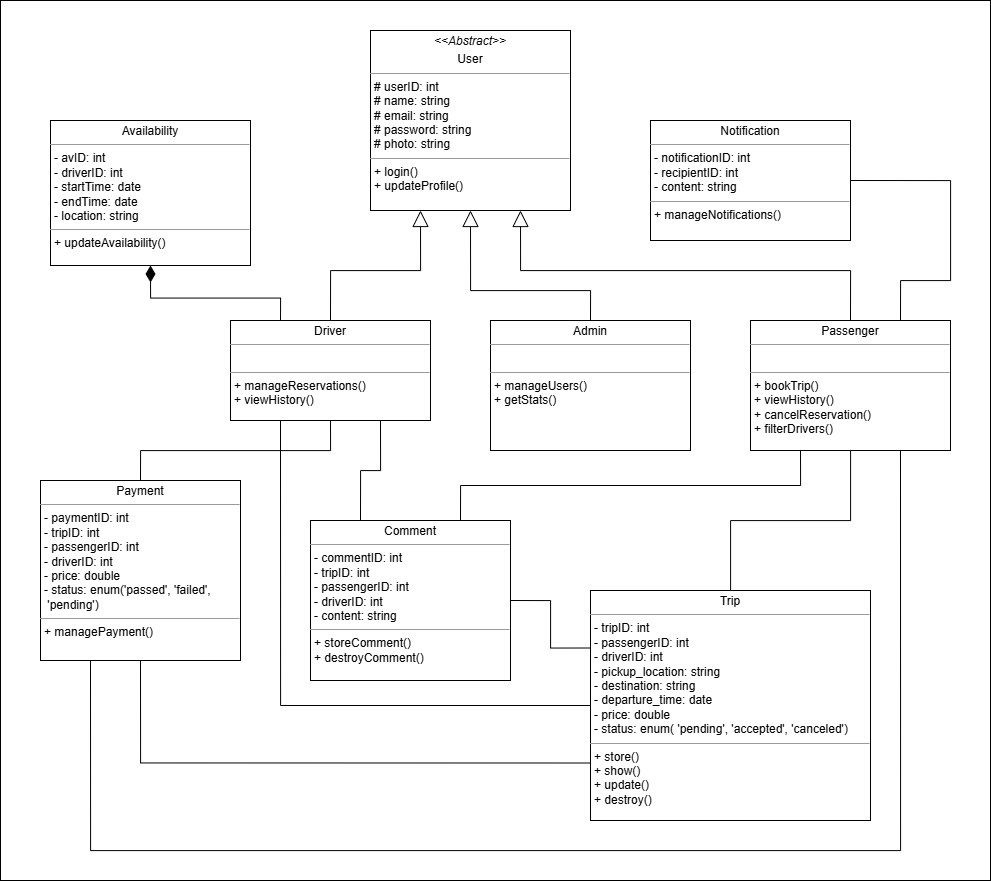

The diagram above was exported from draw.io. Its source (the exported page's mxGraphModel, read from the mxfile embedded in the PNG):
<mxGraphModel dx="2759" dy="1013" grid="1" gridSize="10" guides="1" tooltips="1" connect="1" arrows="1" fold="1" page="1" pageScale="1" pageWidth="850" pageHeight="1100" background="none" math="0" shadow="0">
  <root>
    <mxCell id="0" />
    <mxCell id="1" parent="0" />
    <mxCell id="nN17xvjM4hg8OVjDiW8_-2" value="" style="rounded=0;whiteSpace=wrap;html=1;" parent="1" vertex="1">
      <mxGeometry x="-480" y="120" width="990" height="880" as="geometry" />
    </mxCell>
    <mxCell id="H1z8tfKBjaQoIspHVzbQ-3" value="" style="edgeStyle=orthogonalEdgeStyle;rounded=0;orthogonalLoop=1;jettySize=auto;html=1;entryX=0.25;entryY=1;entryDx=0;entryDy=0;exitX=0.5;exitY=0;exitDx=0;exitDy=0;endArrow=block;endFill=0;startSize=6;jumpSize=6;endSize=14;" parent="1" source="yHaRJe0N_pv5wpj7L5to-4" target="In1SP0tG1lYqJ3cXA2LB-5" edge="1">
      <mxGeometry relative="1" as="geometry">
        <mxPoint x="-130" y="225" as="targetPoint" />
      </mxGeometry>
    </mxCell>
    <mxCell id="yHaRJe0N_pv5wpj7L5to-4" value="&lt;p style=&quot;margin:0px;margin-top:4px;text-align:center;&quot;&gt;Driver&lt;/p&gt;&lt;hr size=&quot;1&quot;&gt;&lt;p style=&quot;margin: 0px 0px 0px 4px;&quot;&gt;&lt;br&gt;&lt;/p&gt;&lt;hr size=&quot;1&quot;&gt;&lt;p style=&quot;margin:0px;margin-left:4px;&quot;&gt;+ manageReservations()&lt;/p&gt;&lt;p style=&quot;margin:0px;margin-left:4px;&quot;&gt;+&amp;nbsp;&lt;span style=&quot;background-color: transparent; color: light-dark(rgb(0, 0, 0), rgb(255, 255, 255));&quot;&gt;viewHistory()&lt;/span&gt;&lt;/p&gt;" style="verticalAlign=top;align=left;overflow=fill;fontSize=12;fontFamily=Helvetica;html=1;rounded=0;shadow=0;comic=0;labelBackgroundColor=none;strokeWidth=1" parent="1" vertex="1">
      <mxGeometry x="-250" y="440" width="200" height="100" as="geometry" />
    </mxCell>
    <mxCell id="H1z8tfKBjaQoIspHVzbQ-5" value="" style="edgeStyle=orthogonalEdgeStyle;rounded=0;orthogonalLoop=1;jettySize=auto;html=1;endArrow=none;startFill=0;" parent="1" source="In1SP0tG1lYqJ3cXA2LB-4" target="In1SP0tG1lYqJ3cXA2LB-18" edge="1">
      <mxGeometry relative="1" as="geometry" />
    </mxCell>
    <mxCell id="H1z8tfKBjaQoIspHVzbQ-6" value="" style="edgeStyle=orthogonalEdgeStyle;rounded=0;orthogonalLoop=1;jettySize=auto;html=1;endArrow=none;startFill=0;entryX=0.25;entryY=1;entryDx=0;entryDy=0;" parent="1" source="In1SP0tG1lYqJ3cXA2LB-4" target="yHaRJe0N_pv5wpj7L5to-4" edge="1">
      <mxGeometry relative="1" as="geometry" />
    </mxCell>
    <mxCell id="In1SP0tG1lYqJ3cXA2LB-4" value="&lt;p style=&quot;margin: 4px 0px 0px; text-align: center;&quot;&gt;Trip&lt;/p&gt;&lt;hr size=&quot;1&quot;&gt;&lt;p style=&quot;margin: 0px 0px 0px 4px;&quot;&gt;&lt;span style=&quot;background-color: transparent; color: light-dark(rgb(0, 0, 0), rgb(255, 255, 255));&quot;&gt;-&amp;nbsp;tripID: int&lt;/span&gt;&lt;/p&gt;&lt;p style=&quot;margin: 0px 0px 0px 4px;&quot;&gt;-&amp;nbsp;passengerID: int&lt;/p&gt;&lt;p style=&quot;margin: 0px 0px 0px 4px;&quot;&gt;- driverID: int&lt;/p&gt;&lt;p style=&quot;margin: 0px 0px 0px 4px;&quot;&gt;-&amp;nbsp;pickup_location: string&lt;/p&gt;&lt;p style=&quot;margin: 0px 0px 0px 4px;&quot;&gt;- destination: string&lt;/p&gt;&lt;p style=&quot;margin: 0px 0px 0px 4px;&quot;&gt;-&amp;nbsp;departure_time: date&lt;/p&gt;&lt;p style=&quot;margin: 0px 0px 0px 4px;&quot;&gt;- price: double&lt;/p&gt;&lt;p style=&quot;margin: 0px 0px 0px 4px;&quot;&gt;-&amp;nbsp;&lt;span style=&quot;background-color: transparent; color: light-dark(rgb(0, 0, 0), rgb(255, 255, 255));&quot;&gt;status: enum(&amp;nbsp;&lt;/span&gt;&lt;span style=&quot;background-color: transparent;&quot;&gt;'pending', 'accepted', 'canceled'&lt;/span&gt;&lt;span style=&quot;background-color: transparent; color: light-dark(rgb(0, 0, 0), rgb(255, 255, 255));&quot;&gt;)&lt;/span&gt;&lt;/p&gt;&lt;hr size=&quot;1&quot;&gt;&lt;p style=&quot;margin:0px;margin-left:4px;&quot;&gt;&lt;span style=&quot;background-color: transparent; color: light-dark(rgb(0, 0, 0), rgb(255, 255, 255));&quot;&gt;+ store()&lt;/span&gt;&lt;/p&gt;&lt;p style=&quot;margin:0px;margin-left:4px;&quot;&gt;+ show()&lt;/p&gt;&lt;p style=&quot;margin:0px;margin-left:4px;&quot;&gt;+ update()&lt;/p&gt;&lt;p style=&quot;margin:0px;margin-left:4px;&quot;&gt;+ destroy()&lt;/p&gt;" style="verticalAlign=top;align=left;overflow=fill;fontSize=12;fontFamily=Helvetica;html=1;rounded=0;shadow=0;comic=0;labelBackgroundColor=none;strokeWidth=1" parent="1" vertex="1">
      <mxGeometry x="110" y="710" width="280" height="230" as="geometry" />
    </mxCell>
    <mxCell id="In1SP0tG1lYqJ3cXA2LB-5" value="&lt;p style=&quot;margin:0px;margin-top:4px;text-align:center;&quot;&gt;&lt;span style=&quot;background-color: transparent; color: light-dark(rgb(0, 0, 0), rgb(255, 255, 255)); text-align: left;&quot;&gt;&lt;i&gt;&amp;lt;&amp;lt;Abstract&amp;gt;&amp;gt;&lt;/i&gt;&lt;/span&gt;&lt;/p&gt;&lt;p style=&quot;margin:0px;margin-top:4px;text-align:center;&quot;&gt;&lt;span style=&quot;background-color: transparent; color: light-dark(rgb(0, 0, 0), rgb(255, 255, 255)); text-align: left;&quot;&gt;User&lt;/span&gt;&lt;/p&gt;&lt;hr size=&quot;1&quot;&gt;&lt;p style=&quot;margin: 0px 0px 0px 4px;&quot;&gt;# userID: int&lt;/p&gt;&lt;p style=&quot;margin: 0px 0px 0px 4px;&quot;&gt;# name: string&lt;/p&gt;&lt;p style=&quot;margin: 0px 0px 0px 4px;&quot;&gt;# email: string&lt;/p&gt;&lt;p style=&quot;margin: 0px 0px 0px 4px;&quot;&gt;# password: string&lt;/p&gt;&lt;p style=&quot;margin: 0px 0px 0px 4px;&quot;&gt;# photo: string&lt;/p&gt;&lt;hr size=&quot;1&quot;&gt;&lt;p style=&quot;margin:0px;margin-left:4px;&quot;&gt;+ login()&lt;/p&gt;&lt;p style=&quot;margin:0px;margin-left:4px;&quot;&gt;&lt;span style=&quot;background-color: transparent; color: light-dark(rgb(0, 0, 0), rgb(255, 255, 255));&quot;&gt;+&amp;nbsp;&lt;/span&gt;&lt;span style=&quot;background-color: transparent;&quot;&gt;updateProfile()&lt;/span&gt;&lt;br&gt;&lt;/p&gt;" style="verticalAlign=top;align=left;overflow=fill;fontSize=12;fontFamily=Helvetica;html=1;rounded=0;shadow=0;comic=0;labelBackgroundColor=none;strokeWidth=1" parent="1" vertex="1">
      <mxGeometry x="-110" y="150" width="200" height="180" as="geometry" />
    </mxCell>
    <mxCell id="In1SP0tG1lYqJ3cXA2LB-18" value="&lt;p style=&quot;margin:0px;margin-top:4px;text-align:center;&quot;&gt;Passenger&lt;br&gt;&lt;/p&gt;&lt;hr size=&quot;1&quot;&gt;&lt;p style=&quot;margin: 0px 0px 0px 4px;&quot;&gt;&lt;br&gt;&lt;/p&gt;&lt;hr size=&quot;1&quot;&gt;&lt;p style=&quot;margin:0px;margin-left:4px;&quot;&gt;&lt;span style=&quot;background-color: transparent; color: light-dark(rgb(0, 0, 0), rgb(255, 255, 255));&quot;&gt;+&amp;nbsp;&lt;/span&gt;&lt;span style=&quot;background-color: transparent;&quot;&gt;bookTrip()&lt;/span&gt;&lt;/p&gt;&lt;p style=&quot;margin: 0px 0px 0px 4px;&quot;&gt;&lt;span style=&quot;background-color: transparent; color: light-dark(rgb(0, 0, 0), rgb(255, 255, 255));&quot;&gt;+&amp;nbsp;&lt;/span&gt;&lt;span style=&quot;background-color: transparent;&quot;&gt;viewHistory()&lt;/span&gt;&lt;/p&gt;&lt;p style=&quot;margin: 0px 0px 0px 4px;&quot;&gt;&lt;span style=&quot;background-color: transparent; color: light-dark(rgb(0, 0, 0), rgb(255, 255, 255));&quot;&gt;+&amp;nbsp;&lt;/span&gt;&lt;span style=&quot;background-color: transparent;&quot;&gt;cancelReservation()&lt;/span&gt;&lt;/p&gt;&lt;p style=&quot;margin: 0px 0px 0px 4px;&quot;&gt;&lt;span style=&quot;background-color: transparent; color: light-dark(rgb(0, 0, 0), rgb(255, 255, 255));&quot;&gt;+&amp;nbsp;&lt;/span&gt;&lt;span style=&quot;background-color: transparent;&quot;&gt;filterDrivers()&lt;/span&gt;&lt;br&gt;&lt;/p&gt;" style="verticalAlign=top;align=left;overflow=fill;fontSize=12;fontFamily=Helvetica;html=1;rounded=0;shadow=0;comic=0;labelBackgroundColor=none;strokeWidth=1" parent="1" vertex="1">
      <mxGeometry x="270" y="440" width="200" height="130" as="geometry" />
    </mxCell>
    <mxCell id="H1z8tfKBjaQoIspHVzbQ-4" value="" style="edgeStyle=orthogonalEdgeStyle;rounded=0;orthogonalLoop=1;jettySize=auto;html=1;entryX=0.75;entryY=1;entryDx=0;entryDy=0;exitX=0.5;exitY=0;exitDx=0;exitDy=0;endArrow=block;endFill=0;startSize=6;jumpSize=6;endSize=14;" parent="1" source="In1SP0tG1lYqJ3cXA2LB-18" target="In1SP0tG1lYqJ3cXA2LB-5" edge="1">
      <mxGeometry relative="1" as="geometry">
        <mxPoint x="-120" y="380" as="sourcePoint" />
        <mxPoint x="105" y="320" as="targetPoint" />
      </mxGeometry>
    </mxCell>
    <mxCell id="H1z8tfKBjaQoIspHVzbQ-10" value="" style="rounded=0;orthogonalLoop=1;jettySize=auto;html=1;endArrow=none;startFill=1;startArrow=diamondThin;startSize=14;entryX=0.25;entryY=0;entryDx=0;entryDy=0;exitX=0.5;exitY=1;exitDx=0;exitDy=0;edgeStyle=orthogonalEdgeStyle;" parent="1" source="H1z8tfKBjaQoIspHVzbQ-8" target="yHaRJe0N_pv5wpj7L5to-4" edge="1">
      <mxGeometry relative="1" as="geometry" />
    </mxCell>
    <mxCell id="H1z8tfKBjaQoIspHVzbQ-8" value="&lt;p style=&quot;margin:0px;margin-top:4px;text-align:center;&quot;&gt;A&lt;span style=&quot;background-color: transparent; color: light-dark(rgb(0, 0, 0), rgb(255, 255, 255)); text-align: left;&quot;&gt;vailability&lt;/span&gt;&lt;/p&gt;&lt;hr size=&quot;1&quot;&gt;&lt;p style=&quot;margin: 0px 0px 0px 4px;&quot;&gt;- a&lt;span style=&quot;background-color: transparent; color: light-dark(rgb(0, 0, 0), rgb(255, 255, 255));&quot;&gt;v&lt;/span&gt;&lt;span style=&quot;background-color: transparent; color: light-dark(rgb(0, 0, 0), rgb(255, 255, 255));&quot;&gt;ID: int&lt;/span&gt;&lt;/p&gt;&lt;p style=&quot;margin: 0px 0px 0px 4px;&quot;&gt;&lt;span style=&quot;background-color: transparent; color: light-dark(rgb(0, 0, 0), rgb(255, 255, 255));&quot;&gt;- driverID: int&lt;/span&gt;&lt;/p&gt;&lt;p style=&quot;margin: 0px 0px 0px 4px;&quot;&gt;-&amp;nbsp;&lt;span style=&quot;background-color: transparent; color: light-dark(rgb(0, 0, 0), rgb(255, 255, 255));&quot;&gt;startTime: date&lt;/span&gt;&lt;/p&gt;&lt;p style=&quot;margin: 0px 0px 0px 4px;&quot;&gt;&lt;span style=&quot;background-color: transparent; color: light-dark(rgb(0, 0, 0), rgb(255, 255, 255));&quot;&gt;-&amp;nbsp;&lt;/span&gt;&lt;span style=&quot;background-color: transparent; color: light-dark(rgb(0, 0, 0), rgb(255, 255, 255));&quot;&gt;endTime: date&lt;/span&gt;&lt;/p&gt;&lt;p style=&quot;margin: 0px 0px 0px 4px;&quot;&gt;&lt;span style=&quot;background-color: transparent; color: light-dark(rgb(0, 0, 0), rgb(255, 255, 255));&quot;&gt;-&amp;nbsp;&lt;/span&gt;&lt;span style=&quot;background-color: transparent; color: light-dark(rgb(0, 0, 0), rgb(255, 255, 255));&quot;&gt;location: string&lt;/span&gt;&lt;/p&gt;&lt;hr size=&quot;1&quot;&gt;&lt;p style=&quot;margin:0px;margin-left:4px;&quot;&gt;&lt;span style=&quot;background-color: transparent; color: light-dark(rgb(0, 0, 0), rgb(255, 255, 255));&quot;&gt;+&amp;nbsp;updateAvailability()&lt;/span&gt;&lt;/p&gt;" style="verticalAlign=top;align=left;overflow=fill;fontSize=12;fontFamily=Helvetica;html=1;rounded=0;shadow=0;comic=0;labelBackgroundColor=none;strokeWidth=1" parent="1" vertex="1">
      <mxGeometry x="-430" y="240" width="200" height="145" as="geometry" />
    </mxCell>
    <mxCell id="kj6u0y7zmz6PsbZ3r3co-3" value="" style="rounded=0;orthogonalLoop=1;jettySize=auto;html=1;entryX=0.5;entryY=1;entryDx=0;entryDy=0;endArrow=block;endFill=0;jumpSize=6;startSize=6;endSize=14;exitX=0.5;exitY=0;exitDx=0;exitDy=0;edgeStyle=orthogonalEdgeStyle;" edge="1" parent="1" source="kj6u0y7zmz6PsbZ3r3co-1" target="In1SP0tG1lYqJ3cXA2LB-5">
      <mxGeometry relative="1" as="geometry">
        <mxPoint x="145" y="325" as="targetPoint" />
        <Array as="points">
          <mxPoint x="110" y="410" />
          <mxPoint x="-10" y="410" />
        </Array>
      </mxGeometry>
    </mxCell>
    <mxCell id="kj6u0y7zmz6PsbZ3r3co-1" value="&lt;p style=&quot;margin:0px;margin-top:4px;text-align:center;&quot;&gt;Admin&lt;br&gt;&lt;/p&gt;&lt;hr size=&quot;1&quot;&gt;&lt;p style=&quot;margin: 0px 0px 0px 4px;&quot;&gt;&lt;br&gt;&lt;/p&gt;&lt;hr size=&quot;1&quot;&gt;&lt;p style=&quot;margin:0px;margin-left:4px;&quot;&gt;&lt;span style=&quot;background-color: transparent; color: light-dark(rgb(0, 0, 0), rgb(255, 255, 255));&quot;&gt;+ manageUsers()&lt;/span&gt;&lt;/p&gt;&lt;p style=&quot;margin:0px;margin-left:4px;&quot;&gt;&lt;span style=&quot;background-color: transparent; color: light-dark(rgb(0, 0, 0), rgb(255, 255, 255));&quot;&gt;+ getStats()&lt;/span&gt;&lt;/p&gt;" style="verticalAlign=top;align=left;overflow=fill;fontSize=12;fontFamily=Helvetica;html=1;rounded=0;shadow=0;comic=0;labelBackgroundColor=none;strokeWidth=1" vertex="1" parent="1">
      <mxGeometry x="10" y="440" width="200" height="130" as="geometry" />
    </mxCell>
    <mxCell id="kj6u0y7zmz6PsbZ3r3co-4" value="&lt;p style=&quot;margin:0px;margin-top:4px;text-align:center;&quot;&gt;Comment&lt;/p&gt;&lt;hr size=&quot;1&quot;&gt;&lt;p style=&quot;margin: 0px 0px 0px 4px;&quot;&gt;- comment&lt;span style=&quot;background-color: transparent; color: light-dark(rgb(0, 0, 0), rgb(255, 255, 255));&quot;&gt;ID: int&lt;/span&gt;&lt;/p&gt;&lt;p style=&quot;margin: 0px 0px 0px 4px;&quot;&gt;&lt;span style=&quot;background-color: transparent; color: light-dark(rgb(0, 0, 0), rgb(255, 255, 255));&quot;&gt;- tripID: int&lt;/span&gt;&lt;/p&gt;&lt;p style=&quot;margin: 0px 0px 0px 4px;&quot;&gt;-&amp;nbsp;passengerID: int&lt;/p&gt;&lt;p style=&quot;margin: 0px 0px 0px 4px;&quot;&gt;- driverID: int&lt;/p&gt;&lt;p style=&quot;margin: 0px 0px 0px 4px;&quot;&gt;- content: string&lt;/p&gt;&lt;hr size=&quot;1&quot;&gt;&lt;p style=&quot;margin:0px;margin-left:4px;&quot;&gt;&lt;span style=&quot;background-color: transparent; color: light-dark(rgb(0, 0, 0), rgb(255, 255, 255));&quot;&gt;+&amp;nbsp;storeComment()&lt;/span&gt;&lt;/p&gt;&lt;p style=&quot;margin:0px;margin-left:4px;&quot;&gt;&lt;span style=&quot;background-color: transparent; color: light-dark(rgb(0, 0, 0), rgb(255, 255, 255));&quot;&gt;+ destroyComment()&lt;/span&gt;&lt;/p&gt;" style="verticalAlign=top;align=left;overflow=fill;fontSize=12;fontFamily=Helvetica;html=1;rounded=0;shadow=0;comic=0;labelBackgroundColor=none;strokeWidth=1" vertex="1" parent="1">
      <mxGeometry x="-170" y="640" width="200" height="160" as="geometry" />
    </mxCell>
    <mxCell id="kj6u0y7zmz6PsbZ3r3co-5" value="" style="endArrow=none;html=1;rounded=0;exitX=0.25;exitY=0;exitDx=0;exitDy=0;entryX=0.75;entryY=1;entryDx=0;entryDy=0;edgeStyle=orthogonalEdgeStyle;" edge="1" parent="1" source="kj6u0y7zmz6PsbZ3r3co-4" target="yHaRJe0N_pv5wpj7L5to-4">
      <mxGeometry width="50" height="50" relative="1" as="geometry">
        <mxPoint x="240" y="540" as="sourcePoint" />
        <mxPoint x="290" y="490" as="targetPoint" />
      </mxGeometry>
    </mxCell>
    <mxCell id="kj6u0y7zmz6PsbZ3r3co-6" value="" style="endArrow=none;html=1;rounded=0;exitX=0.75;exitY=0;exitDx=0;exitDy=0;entryX=0.25;entryY=1;entryDx=0;entryDy=0;edgeStyle=orthogonalEdgeStyle;" edge="1" parent="1" source="kj6u0y7zmz6PsbZ3r3co-4" target="In1SP0tG1lYqJ3cXA2LB-18">
      <mxGeometry width="50" height="50" relative="1" as="geometry">
        <mxPoint x="-90" y="670" as="sourcePoint" />
        <mxPoint x="-90" y="550" as="targetPoint" />
        <Array as="points" />
      </mxGeometry>
    </mxCell>
    <mxCell id="kj6u0y7zmz6PsbZ3r3co-7" value="" style="endArrow=none;html=1;rounded=0;exitX=1;exitY=0.5;exitDx=0;exitDy=0;entryX=0;entryY=0.25;entryDx=0;entryDy=0;edgeStyle=orthogonalEdgeStyle;" edge="1" parent="1" source="kj6u0y7zmz6PsbZ3r3co-4" target="In1SP0tG1lYqJ3cXA2LB-4">
      <mxGeometry width="50" height="50" relative="1" as="geometry">
        <mxPoint x="-90" y="670" as="sourcePoint" />
        <mxPoint x="-90" y="550" as="targetPoint" />
      </mxGeometry>
    </mxCell>
    <mxCell id="kj6u0y7zmz6PsbZ3r3co-8" value="&lt;p style=&quot;margin:0px;margin-top:4px;text-align:center;&quot;&gt;Payment&lt;/p&gt;&lt;hr size=&quot;1&quot;&gt;&lt;p style=&quot;margin: 0px 0px 0px 4px;&quot;&gt;- payment&lt;span style=&quot;background-color: transparent; color: light-dark(rgb(0, 0, 0), rgb(255, 255, 255));&quot;&gt;ID: int&lt;/span&gt;&lt;/p&gt;&lt;p style=&quot;margin: 0px 0px 0px 4px;&quot;&gt;&lt;span style=&quot;background-color: transparent; color: light-dark(rgb(0, 0, 0), rgb(255, 255, 255));&quot;&gt;- tripID: int&lt;/span&gt;&lt;/p&gt;&lt;p style=&quot;margin: 0px 0px 0px 4px;&quot;&gt;-&amp;nbsp;passengerID: int&lt;/p&gt;&lt;p style=&quot;margin: 0px 0px 0px 4px;&quot;&gt;- driverID: int&lt;/p&gt;&lt;p style=&quot;margin: 0px 0px 0px 4px;&quot;&gt;&lt;span style=&quot;background-color: transparent; color: light-dark(rgb(0, 0, 0), rgb(255, 255, 255));&quot;&gt;- price: double&lt;/span&gt;&lt;/p&gt;&lt;p style=&quot;margin: 0px 0px 0px 4px;&quot;&gt;&lt;span style=&quot;background-color: transparent; color: light-dark(rgb(0, 0, 0), rgb(255, 255, 255));&quot;&gt;- status&lt;/span&gt;&lt;span style=&quot;background-color: transparent; color: light-dark(rgb(0, 0, 0), rgb(255, 255, 255));&quot;&gt;:&amp;nbsp;&lt;/span&gt;&lt;span style=&quot;background-color: transparent; color: light-dark(rgb(0, 0, 0), rgb(255, 255, 255));&quot;&gt;enum('&lt;/span&gt;&lt;span style=&quot;background-color: transparent;&quot;&gt;passed', 'failed',&lt;/span&gt;&lt;/p&gt;&lt;p style=&quot;margin: 0px 0px 0px 4px;&quot;&gt;&lt;span style=&quot;background-color: transparent;&quot;&gt;&amp;nbsp;'pending'&lt;/span&gt;&lt;span style=&quot;background-color: transparent; color: light-dark(rgb(0, 0, 0), rgb(255, 255, 255));&quot;&gt;)&lt;/span&gt;&lt;/p&gt;&lt;hr size=&quot;1&quot;&gt;&lt;p style=&quot;margin:0px;margin-left:4px;&quot;&gt;&lt;span style=&quot;background-color: transparent; color: light-dark(rgb(0, 0, 0), rgb(255, 255, 255));&quot;&gt;+&amp;nbsp;managePayment()&lt;/span&gt;&lt;/p&gt;" style="verticalAlign=top;align=left;overflow=fill;fontSize=12;fontFamily=Helvetica;html=1;rounded=0;shadow=0;comic=0;labelBackgroundColor=none;strokeWidth=1" vertex="1" parent="1">
      <mxGeometry x="-440" y="600" width="200" height="180" as="geometry" />
    </mxCell>
    <mxCell id="kj6u0y7zmz6PsbZ3r3co-9" value="" style="edgeStyle=orthogonalEdgeStyle;rounded=0;orthogonalLoop=1;jettySize=auto;html=1;endArrow=none;startFill=0;entryX=0.5;entryY=1;entryDx=0;entryDy=0;exitX=0;exitY=0.75;exitDx=0;exitDy=0;" edge="1" parent="1" source="In1SP0tG1lYqJ3cXA2LB-4" target="kj6u0y7zmz6PsbZ3r3co-8">
      <mxGeometry relative="1" as="geometry">
        <mxPoint x="100" y="845" as="sourcePoint" />
        <mxPoint x="-190" y="550" as="targetPoint" />
      </mxGeometry>
    </mxCell>
    <mxCell id="kj6u0y7zmz6PsbZ3r3co-10" value="" style="endArrow=none;html=1;rounded=0;exitX=0.5;exitY=0;exitDx=0;exitDy=0;entryX=0.5;entryY=1;entryDx=0;entryDy=0;edgeStyle=orthogonalEdgeStyle;" edge="1" parent="1" source="kj6u0y7zmz6PsbZ3r3co-8" target="yHaRJe0N_pv5wpj7L5to-4">
      <mxGeometry width="50" height="50" relative="1" as="geometry">
        <mxPoint x="-110" y="660" as="sourcePoint" />
        <mxPoint x="-90" y="550" as="targetPoint" />
      </mxGeometry>
    </mxCell>
    <mxCell id="kj6u0y7zmz6PsbZ3r3co-11" value="" style="endArrow=none;html=1;rounded=0;exitX=0.25;exitY=1;exitDx=0;exitDy=0;entryX=0.75;entryY=1;entryDx=0;entryDy=0;edgeStyle=orthogonalEdgeStyle;" edge="1" parent="1" source="kj6u0y7zmz6PsbZ3r3co-8" target="In1SP0tG1lYqJ3cXA2LB-18">
      <mxGeometry width="50" height="50" relative="1" as="geometry">
        <mxPoint x="-330" y="660" as="sourcePoint" />
        <mxPoint x="-140" y="550" as="targetPoint" />
        <Array as="points">
          <mxPoint x="-390" y="970" />
          <mxPoint x="420" y="970" />
        </Array>
      </mxGeometry>
    </mxCell>
    <mxCell id="kj6u0y7zmz6PsbZ3r3co-12" value="&lt;p style=&quot;margin:0px;margin-top:4px;text-align:center;&quot;&gt;Notification&lt;/p&gt;&lt;hr size=&quot;1&quot;&gt;&lt;p style=&quot;margin: 0px 0px 0px 4px;&quot;&gt;- notification&lt;span style=&quot;background-color: transparent; color: light-dark(rgb(0, 0, 0), rgb(255, 255, 255));&quot;&gt;ID: int&lt;/span&gt;&lt;/p&gt;&lt;p style=&quot;margin: 0px 0px 0px 4px;&quot;&gt;&lt;span style=&quot;background-color: transparent; color: light-dark(rgb(0, 0, 0), rgb(255, 255, 255));&quot;&gt;- recipientID: int&lt;/span&gt;&lt;/p&gt;&lt;p style=&quot;margin: 0px 0px 0px 4px;&quot;&gt;- content&lt;span style=&quot;background-color: transparent; color: light-dark(rgb(0, 0, 0), rgb(255, 255, 255));&quot;&gt;: string&lt;/span&gt;&lt;/p&gt;&lt;hr size=&quot;1&quot;&gt;&lt;p style=&quot;margin:0px;margin-left:4px;&quot;&gt;&lt;span style=&quot;background-color: transparent; color: light-dark(rgb(0, 0, 0), rgb(255, 255, 255));&quot;&gt;+ manageNotifications()&lt;/span&gt;&lt;/p&gt;" style="verticalAlign=top;align=left;overflow=fill;fontSize=12;fontFamily=Helvetica;html=1;rounded=0;shadow=0;comic=0;labelBackgroundColor=none;strokeWidth=1" vertex="1" parent="1">
      <mxGeometry x="170" y="240" width="200" height="120" as="geometry" />
    </mxCell>
    <mxCell id="kj6u0y7zmz6PsbZ3r3co-13" value="" style="rounded=0;orthogonalLoop=1;jettySize=auto;html=1;endArrow=none;startFill=0;entryX=1;entryY=0.5;entryDx=0;entryDy=0;exitX=0.75;exitY=0;exitDx=0;exitDy=0;edgeStyle=orthogonalEdgeStyle;" edge="1" parent="1" source="In1SP0tG1lYqJ3cXA2LB-18" target="kj6u0y7zmz6PsbZ3r3co-12">
      <mxGeometry relative="1" as="geometry">
        <mxPoint x="270" y="730" as="sourcePoint" />
        <mxPoint x="380" y="580" as="targetPoint" />
        <Array as="points">
          <mxPoint x="420" y="400" />
          <mxPoint x="470" y="400" />
          <mxPoint x="470" y="300" />
        </Array>
      </mxGeometry>
    </mxCell>
  </root>
</mxGraphModel>